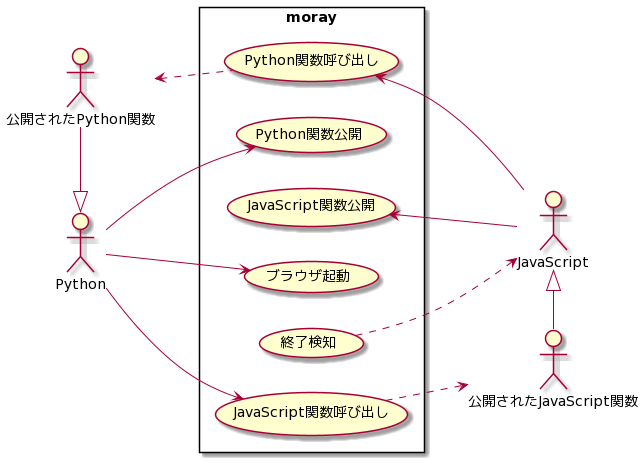

The diagram above was rendered by PlantUML. Its source (embedded in the PNG):
@startuml
left to right direction

actor "Python" as py
actor "公開されたPython関数" as py_ex
py_ex -|> py

actor "JavaScript" as js
actor "公開されたJavaScript関数" as js_ex
js <|- js_ex

rectangle moray {
  usecase "ブラウザ起動" as browser
  usecase "Python関数公開" as ex_py
  usecase "JavaScript関数呼び出し" as ca_js
  usecase "Python関数呼び出し" as ca_py
  usecase "JavaScript関数公開" as ex_js
  usecase "終了検知" as close
}

py --> browser
py --> ex_py
py --> ca_js
ca_js ..> js_ex
ex_js <-- js
ca_py <-- js
py_ex <.. ca_py
close ..> js
@enduml